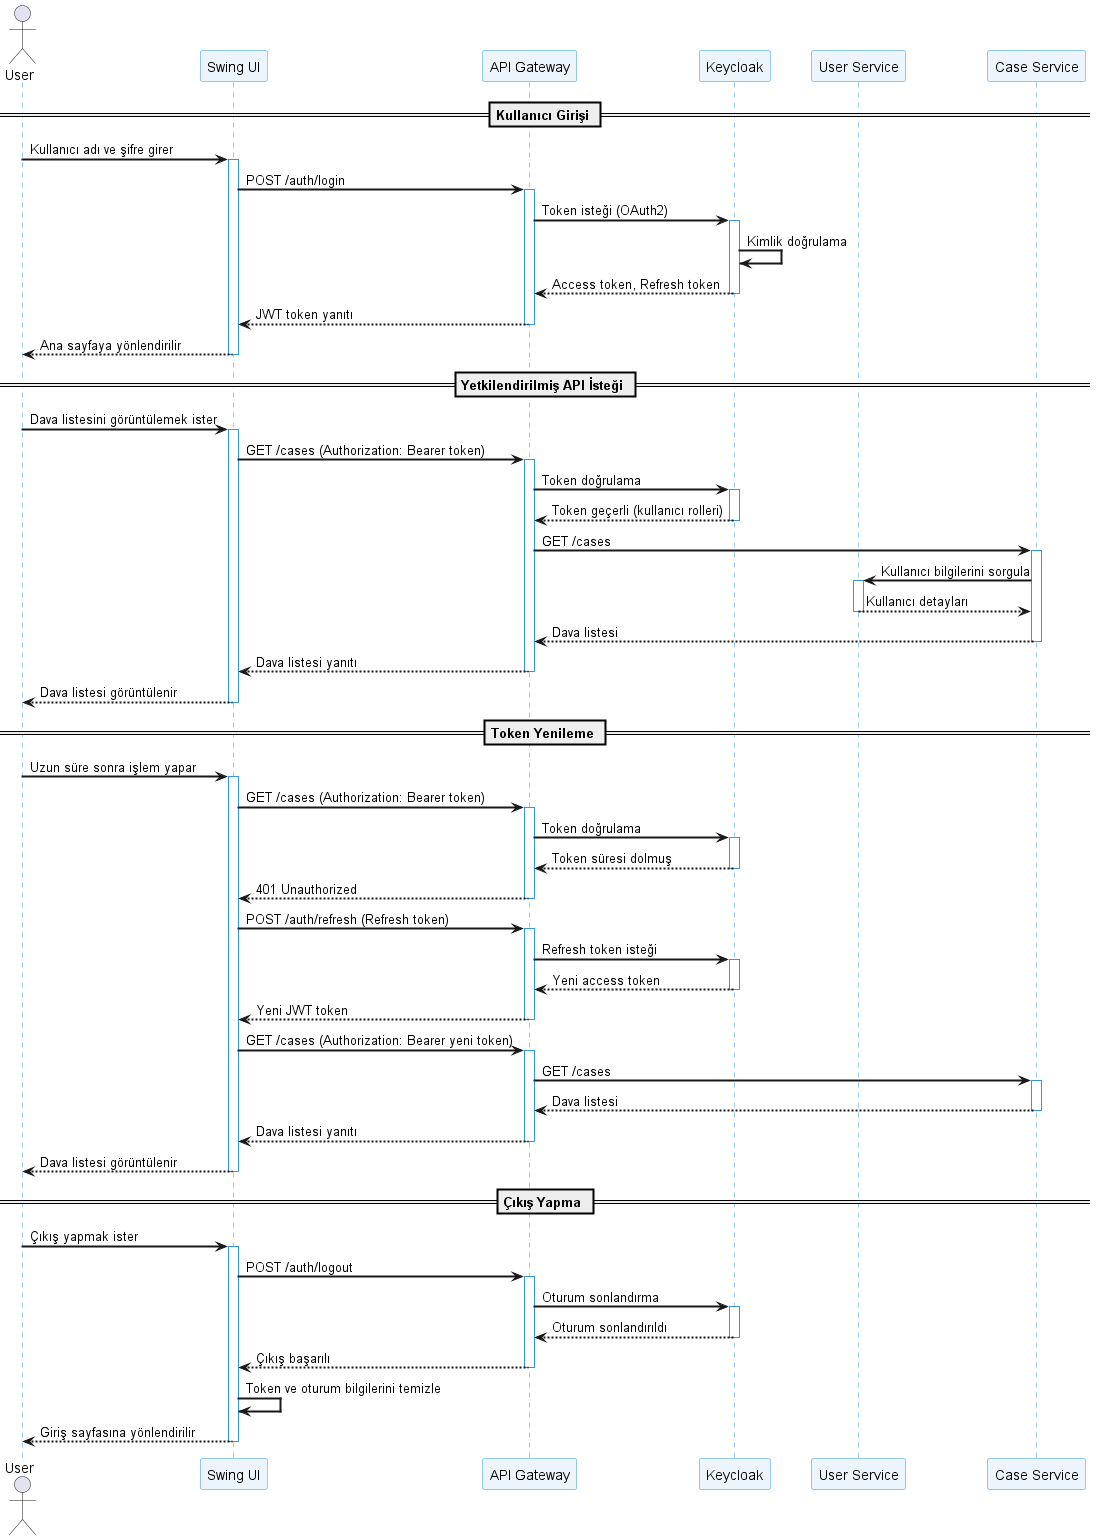

The diagram above was rendered by PlantUML. Its source (embedded in the PNG):
@startuml Kimlik-Dogrulama-Sequence

skinparam backgroundColor white
skinparam sequenceArrowThickness 2
skinparam sequenceGroupBackgroundColor #F5F5F5
skinparam sequenceGroupBorderColor #AAAAAA
skinparam sequenceLifeLineBorderColor #3498DB
skinparam sequenceParticipantBackgroundColor #EBF5FB
skinparam sequenceParticipantBorderColor #3498DB
skinparam sequenceBoxBackgroundColor #E9F7EF
skinparam sequenceBoxBorderColor #27AE60

actor User as user
participant "Swing UI" as ui
participant "API Gateway" as gateway
participant "Keycloak" as keycloak
participant "User Service" as userService
participant "Case Service" as caseService

== Kullanıcı Girişi ==

user -> ui: Kullanıcı adı ve şifre girer
activate ui

ui -> gateway: POST /auth/login
activate gateway

gateway -> keycloak: Token isteği (OAuth2)
activate keycloak
keycloak -> keycloak: Kimlik doğrulama
keycloak --> gateway: Access token, Refresh token
deactivate keycloak

gateway --> ui: JWT token yanıtı
deactivate gateway

ui --> user: Ana sayfaya yönlendirilir
deactivate ui

== Yetkilendirilmiş API İsteği ==

user -> ui: Dava listesini görüntülemek ister
activate ui

ui -> gateway: GET /cases (Authorization: Bearer token)
activate gateway

gateway -> keycloak: Token doğrulama
activate keycloak
keycloak --> gateway: Token geçerli (kullanıcı rolleri)
deactivate keycloak

gateway -> caseService: GET /cases
activate caseService
caseService -> userService: Kullanıcı bilgilerini sorgula
activate userService
userService --> caseService: Kullanıcı detayları
deactivate userService
caseService --> gateway: Dava listesi
deactivate caseService

gateway --> ui: Dava listesi yanıtı
deactivate gateway

ui --> user: Dava listesi görüntülenir
deactivate ui

== Token Yenileme ==

user -> ui: Uzun süre sonra işlem yapar
activate ui

ui -> gateway: GET /cases (Authorization: Bearer token)
activate gateway

gateway -> keycloak: Token doğrulama
activate keycloak
keycloak --> gateway: Token süresi dolmuş
deactivate keycloak

gateway --> ui: 401 Unauthorized
deactivate gateway

ui -> gateway: POST /auth/refresh (Refresh token)
activate gateway

gateway -> keycloak: Refresh token isteği
activate keycloak
keycloak --> gateway: Yeni access token
deactivate keycloak

gateway --> ui: Yeni JWT token
deactivate gateway

ui -> gateway: GET /cases (Authorization: Bearer yeni token)
activate gateway
gateway -> caseService: GET /cases
activate caseService
caseService --> gateway: Dava listesi
deactivate caseService
gateway --> ui: Dava listesi yanıtı
deactivate gateway

ui --> user: Dava listesi görüntülenir
deactivate ui

== Çıkış Yapma ==

user -> ui: Çıkış yapmak ister
activate ui

ui -> gateway: POST /auth/logout
activate gateway

gateway -> keycloak: Oturum sonlandırma
activate keycloak
keycloak --> gateway: Oturum sonlandırıldı
deactivate keycloak

gateway --> ui: Çıkış başarılı
deactivate gateway

ui -> ui: Token ve oturum bilgilerini temizle
ui --> user: Giriş sayfasına yönlendirilir
deactivate ui

@enduml